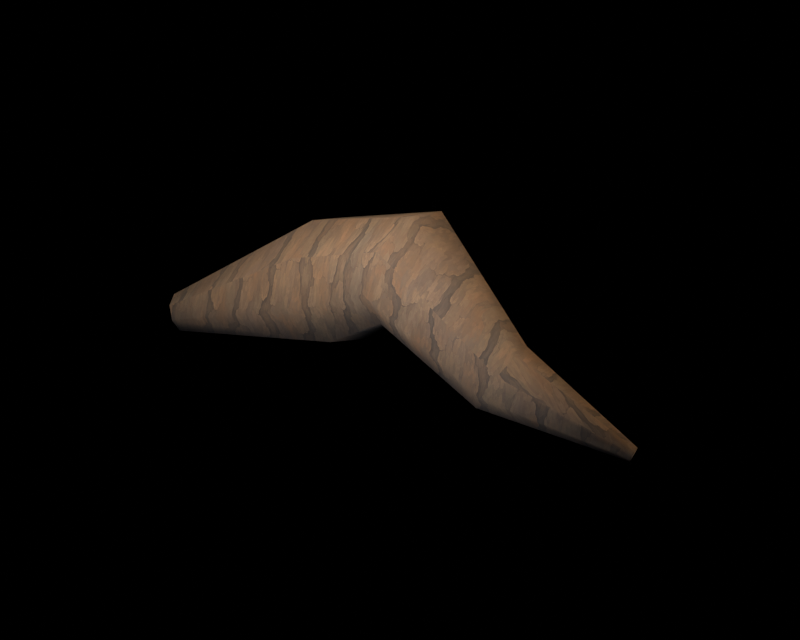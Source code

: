 # Source: source.blend  (saved by Blender 5.2.44; exported with 4.5.12 LTS)
import bpy
from mathutils import Matrix  # noqa: F401  (used for matrix-valued properties, if any)

bpy.ops.wm.read_factory_settings(use_empty=True)
scene = bpy.context.scene
scene.name = 'Scene'

# ---- collections
col_original_woodland_scenery = bpy.data.collections.new('Original woodland scenery'); scene.collection.children.link(col_original_woodland_scenery)
col_studio = bpy.data.collections.new('Studio'); scene.collection.children.link(col_studio)

# ---- images (referenced by path relative to the original .blend; pixels are not part of the script)
import os
ASSET_DIR = os.environ.get("B2B_ASSET_DIR", "")  # directory of the original .blend (textures are referenced by path, not embedded)
HERE = os.path.dirname(os.path.abspath(__file__))  # packed textures are extracted next to this script under _unpacked/

def load_image(name, relpath, width, height, colorspace="sRGB"):
    """Load a texture the original file referenced (path relative to the .blend, or extracted next to this script)."""
    p = next((c for c in (os.path.join(HERE, relpath), os.path.join(ASSET_DIR, relpath)) if relpath and os.path.exists(c)), "")
    if p:
        img = bpy.data.images.load(p, check_existing=True)
        img.name = name
    else:  # same state as the original file: an image datablock whose file is absent (Cycles renders it pink)
        img = bpy.data.images.new(name, width, height)
        img.source = "FILE"
        img.filepath = "//" + (relpath or name)
    img.colorspace_settings.name = colorspace
    return img
img_albedo_png = load_image('albedo.png', '_unpacked/albedo.0e3648e6.png', 1254, 1254, 'sRGB')

# ---- materials (node trees are filled in below, after node groups)
mat_weathered_original_bark = bpy.data.materials.new('Weathered original bark')
mat_weathered_original_bark.diffuse_color = (1.0, 1.0, 1.0, 1.0)
mat_muted_cut_timber = bpy.data.materials.new('Muted cut timber')
mat_muted_cut_timber.diffuse_color = (0.2874, 0.1779, 0.07619, 1.0)

# ---- material node trees
mat_weathered_original_bark.use_nodes = True; mat_weathered_original_bark.node_tree.nodes.clear()
_N = mat_weathered_original_bark.node_tree.nodes; _L = mat_weathered_original_bark.node_tree.links
n0 = _N.new('ShaderNodeBsdfPrincipled'); n0.name = 'Principled BSDF'; n0.location = (-200, 100)
n0.inputs[2].default_value = 0.86
n0.inputs[10].default_value = 0.005
n1 = _N.new('ShaderNodeOutputMaterial'); n1.name = 'Material Output'; n1.location = (200, 100)
n2 = _N.new('ShaderNodeTexImage'); n2.name = 'Image Texture'; n2.location = (0, 0)
n2.image = img_albedo_png
_L.new(n0.outputs[0], n1.inputs[0])
_L.new(n2.outputs[0], n0.inputs[0])
n1.is_active_output = True
mat_muted_cut_timber.use_nodes = True; mat_muted_cut_timber.node_tree.nodes.clear()
_N = mat_muted_cut_timber.node_tree.nodes; _L = mat_muted_cut_timber.node_tree.links
n0 = _N.new('ShaderNodeBsdfPrincipled'); n0.name = 'Principled BSDF'; n0.location = (-200, 100)
n0.inputs[0].default_value = (0.2874, 0.1779, 0.07619, 1.0)
n0.inputs[2].default_value = 0.86
n0.inputs[10].default_value = 0.005
n1 = _N.new('ShaderNodeOutputMaterial'); n1.name = 'Material Output'; n1.location = (200, 100)
_L.new(n0.outputs[0], n1.inputs[0])
n1.is_active_output = True

# ---- world
world_studio___pure_black_background = bpy.data.worlds.new('Studio · pure black background'); scene.world = world_studio___pure_black_background
world_studio___pure_black_background.use_nodes = True; world_studio___pure_black_background.node_tree.nodes.clear()
_N = world_studio___pure_black_background.node_tree.nodes; _L = world_studio___pure_black_background.node_tree.links
n0 = _N.new('ShaderNodeBackground'); n0.name = 'Background'; n0.location = (-200, 100)
n0.inputs[0].default_value = (0.0, 0.0, 0.0, 1.0)
n0.inputs[1].default_value = 0.0
n1 = _N.new('ShaderNodeOutputWorld'); n1.name = 'World Output'; n1.location = (200, 100)
_L.new(n0.outputs[0], n1.inputs[0])
n1.is_active_output = True

# ---- cameras
cam_reference_orthographic_lens = bpy.data.cameras.new('Reference orthographic lens')
cam_reference_orthographic_lens.type = 'ORTHO'

# ---- lights
light_warm_key = bpy.data.lights.new('Warm key', 'AREA')
light_warm_key.color = (1.0, 0.84, 0.67)
light_warm_key.energy = 533.3
light_warm_key.shape = 'DISK'
light_warm_key.size = 3.333
light_soft_front_fill = bpy.data.lights.new('Soft front fill', 'AREA')
light_soft_front_fill.color = (0.78, 0.84, 1.0)
light_soft_front_fill.energy = 288.9
light_soft_front_fill.shape = 'DISK'
light_soft_front_fill.size = 4.0
light_amber_right_rim = bpy.data.lights.new('Amber right rim', 'AREA')
light_amber_right_rim.color = (1.0, 0.74, 0.47)
light_amber_right_rim.energy = 222.2
light_amber_right_rim.shape = 'DISK'
light_amber_right_rim.size = 2.667

# ---- meshes
me_gnarled_exposed_root = bpy.data.meshes.new('Gnarled exposed root')
me_gnarled_exposed_root.from_pydata([(-2.067, 0.0, 0.1842), (-2.035, -0.1051, 0.1513), (-1.982, -0.1486, 0.05914), (-1.94, -0.1051, -0.0384), (-1.933, -1.82e-17, -0.08416), (-1.965, 0.1051, -0.05133), (-2.018, 0.1486, 0.04086), (-2.06, 0.1051, 0.1384), (-0.9402, 0.2, 1.139), (-0.8698, -0.1536, 1.01), (-0.7, -0.3, 0.7), (-0.5302, -0.1536, 0.3899), (-0.4598, 0.2, 0.2615), (-0.5302, 0.5536, 0.3899), (-0.7, 0.7, 0.7), (-0.8698, 0.5536, 1.01), (0.119, -0.05109, 1.677), (0.05287, -0.3684, 1.504), (0.01431, -0.47, 1.153), (0.02595, -0.2962, 0.8296), (0.08096, 0.05109, 0.7231), (0.1471, 0.3684, 0.896), (0.1857, 0.47, 1.247), (0.1741, 0.2962, 1.57), (1.15, -0.1217, 0.8591), (1.115, -0.326, 0.7603), (1.013, -0.398, 0.5676), (0.9034, -0.2953, 0.3938), (0.8504, -0.07828, 0.3409), (0.8851, 0.126, 0.4397), (0.9871, 0.198, 0.6324), (1.097, 0.09533, 0.8062), (2.027, 0.1948, 0.1733), (2.027, 0.1555, 0.1495), (2.012, 0.1423, 0.1084), (1.989, 0.1629, 0.07413), (1.973, 0.2052, 0.06674), (1.973, 0.2445, 0.09054), (1.988, 0.2577, 0.1316), (2.011, 0.2371, 0.1659)], [], [(7, 6, 5, 4, 3, 2, 1, 0), (32, 33, 34, 35, 36, 37, 38, 39), (0, 1, 9, 8), (1, 2, 10, 9), (2, 3, 11, 10), (3, 4, 12, 11), (4, 5, 13, 12), (5, 6, 14, 13), (6, 7, 15, 14), (7, 0, 8, 15), (8, 9, 17, 16), (9, 10, 18, 17), (10, 11, 19, 18), (11, 12, 20, 19), (12, 13, 21, 20), (13, 14, 22, 21), (14, 15, 23, 22), (15, 8, 16, 23), (16, 17, 25, 24), (17, 18, 26, 25), (18, 19, 27, 26), (19, 20, 28, 27), (20, 21, 29, 28), (21, 22, 30, 29), (22, 23, 31, 30), (23, 16, 24, 31), (24, 25, 33, 32), (25, 26, 34, 33), (26, 27, 35, 34), (27, 28, 36, 35), (28, 29, 37, 36), (29, 30, 38, 37), (30, 31, 39, 38), (31, 24, 32, 39)])
me_gnarled_exposed_root.polygons.foreach_set('use_smooth', [0, 0, 1, 1, 1, 1, 1, 1, 1, 1, 1, 1, 1, 1, 1, 1, 1, 1, 1, 1, 1, 1, 1, 1, 1, 1, 1, 1, 1, 1, 1, 1, 1, 1])
me_gnarled_exposed_root.polygons.foreach_set('material_index', [1, 1, 0, 0, 0, 0, 0, 0, 0, 0, 0, 0, 0, 0, 0, 0, 0, 0, 0, 0, 0, 0, 0, 0, 0, 0, 0, 0, 0, 0, 0, 0, 0, 0])
_uv = me_gnarled_exposed_root.uv_layers.new(name='ForestUV')
_uv.uv.foreach_set('vector', [0.06305, 0.08304, 0.08916, 0.02451, 0.06305, -0.0308, -1.092e-17, -0.0505, -0.06305, -0.02304, -0.08916, 0.03549, -0.06305, 0.0908, 0.0, 0.1105, 0.1169, 0.104, 0.09332, 0.08967, 0.08539, 0.06503, 0.09773, 0.04448, 0.1231, 0.04004, 0.1467, 0.05433, 0.1546, 0.07897, 0.1423, 0.09952, -1.24, 0.0, -1.221, -0.06305, -0.5219, -0.09213, -0.5641, 0.12, -1.221, 0.0908, -1.189, 0.03549, -0.42, 0.42, -0.5219, 0.6061, -1.189, 0.03549, -1.164, -0.02304, -0.3181, 0.2339, -0.42, 0.42, -1.164, -0.06305, -1.16, -1.092e-17, -0.2759, 0.12, -0.3181, -0.09213, -1.16, -1.092e-17, -1.179, 0.06305, -0.3181, 0.3321, -0.2759, 0.12, -1.179, -0.0308, -1.211, 0.02451, -0.42, 0.42, -0.3181, 0.2339, -1.211, 0.02451, -1.236, 0.08304, -0.5219, 0.6061, -0.42, 0.42, -1.236, 0.06305, -1.24, 0.0, -0.5641, 0.12, -0.5219, 0.3321, -0.5641, 0.12, -0.5219, -0.09213, 0.03172, -0.2211, 0.07142, -0.03065, -0.5219, 0.6061, -0.42, 0.42, 0.008584, 0.6918, 0.03172, 0.9024, -0.42, 0.42, -0.3181, 0.2339, 0.01557, 0.4978, 0.008584, 0.6918, -0.3181, -0.09213, -0.2759, 0.12, 0.04858, 0.03065, 0.01557, -0.1777, -0.2759, 0.12, -0.3181, 0.3321, 0.08828, 0.2211, 0.04858, 0.03065, -0.3181, 0.2339, -0.42, 0.42, 0.1114, 0.7482, 0.08828, 0.5376, -0.42, 0.42, -0.5219, 0.6061, 0.1044, 0.9422, 0.1114, 0.7482, -0.5219, 0.3321, -0.5641, 0.12, 0.07142, -0.03065, 0.1044, 0.1777, 0.07142, -0.03065, 0.03172, -0.2211, 0.6689, -0.1956, 0.6898, -0.07303, 0.03172, 0.9024, 0.008584, 0.6918, 0.6078, 0.3405, 0.6689, 0.4562, 0.008584, 0.6918, 0.01557, 0.4978, 0.542, 0.2363, 0.6078, 0.3405, 0.01557, -0.1777, 0.04858, 0.03065, 0.5102, -0.04697, 0.542, -0.1772, 0.04858, 0.03065, 0.08828, 0.2211, 0.5311, 0.07563, 0.5102, -0.04697, 0.08828, 0.5376, 0.1114, 0.7482, 0.5922, 0.3795, 0.5311, 0.2638, 0.1114, 0.7482, 0.1044, 0.9422, 0.658, 0.4837, 0.5922, 0.3795, 0.1044, 0.1777, 0.07142, -0.03065, 0.6898, -0.07303, 0.658, 0.0572, -0.07303, 0.5155, -0.1956, 0.4562, 0.09332, 0.08967, 0.1169, 0.104, 0.6689, 0.4562, 0.6078, 0.3405, 1.207, 0.06503, 1.216, 0.08967, 0.6078, 0.3405, 0.542, 0.2363, 1.193, 0.04448, 1.207, 0.06503, 0.542, -0.1772, 0.5102, -0.04697, 1.184, 0.1231, 1.193, 0.09773, 0.5102, -0.04697, 0.5311, 0.07563, 1.184, 0.1467, 1.184, 0.1231, 0.5311, 0.2638, 0.5922, 0.3795, 1.193, 0.07897, 1.184, 0.05433, 0.5922, 0.3795, 0.658, 0.4837, 1.207, 0.09952, 1.193, 0.07897, 0.658, 0.0572, 0.6898, -0.07303, 1.216, 0.1169, 1.207, 0.1423])
me_gnarled_exposed_root.materials.append(mat_weathered_original_bark)
me_gnarled_exposed_root.materials.append(mat_muted_cut_timber)
me_gnarled_exposed_root.update()

# ---- objects
ob_gnarled_exposed_root = bpy.data.objects.new('Gnarled exposed root', me_gnarled_exposed_root)
ob_reference_camera = bpy.data.objects.new('Reference camera', cam_reference_orthographic_lens)
ob_warm_key = bpy.data.objects.new('Warm key', light_warm_key)
ob_soft_front_fill = bpy.data.objects.new('Soft front fill', light_soft_front_fill)
ob_amber_right_rim = bpy.data.objects.new('Amber right rim', light_amber_right_rim)

# ---- transforms, parenting, visibility, modifiers, constraints
ob_gnarled_exposed_root.location = (0.0, 0.0, 0.0)
ob_reference_camera.location = (9.728, -13.89, 11.3)
ob_reference_camera.rotation_euler = (1.012, -2.962e-08, 0.6109)
ob_warm_key.location = (-2.0, -2.667, 4.833)
ob_warm_key.rotation_euler = (0.6787, -8.887e-09, -0.6435)
ob_soft_front_fill.location = (0.6667, -4.0, 2.833)
ob_soft_front_fill.rotation_euler = (1.087, 8.556e-09, 0.1651)
ob_amber_right_rim.location = (3.333, 2.0, 4.167)
ob_amber_right_rim.rotation_euler = (0.8425, 6.091e-08, 2.111)

# ---- collection membership
col_original_woodland_scenery.objects.link(ob_gnarled_exposed_root)
col_studio.objects.link(ob_reference_camera)
col_studio.objects.link(ob_warm_key)
col_studio.objects.link(ob_soft_front_fill)
col_studio.objects.link(ob_amber_right_rim)

# ---- scene / render settings (as saved in the file)
scene.camera = ob_reference_camera
scene.frame_start = 1; scene.frame_end = 250; scene.frame_set(1)
scene.render.engine = 'CYCLES'
scene.render.image_settings.color_mode = 'RGB'
scene.render.resolution_x = 1000
scene.render.resolution_y = 800
scene.render.bake_bias = 0.0
scene.render.bake_samples = 0
scene.render.compositor_device = 'GPU'
scene.cycles.samples = 32
scene.cycles.max_bounces = 6
scene.eevee.use_volume_custom_range = False
scene.eevee.fast_gi_thickness_near = 0.1
scene.eevee.fast_gi_thickness_far = 0.0
scene.eevee.ray_tracing_options.screen_trace_thickness = 0.1
scene.view_settings.view_transform = 'Standard'
bpy.context.view_layer.update()
